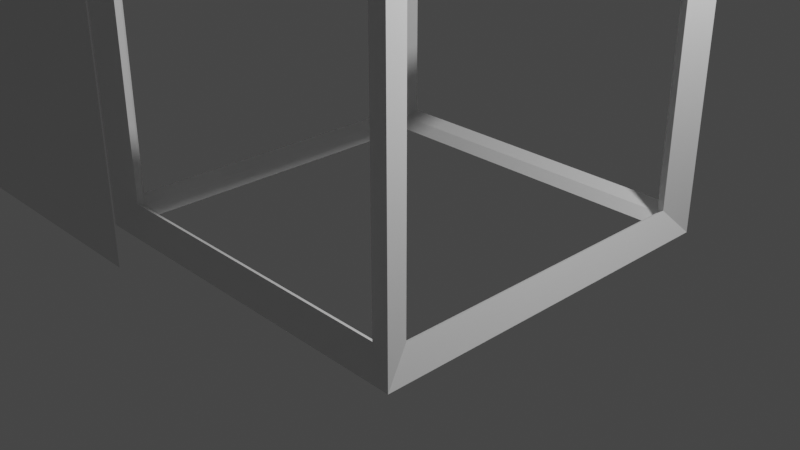 # Source: Items.blend  (saved by Blender 2.92.15; exported with 4.5.12 LTS)
import bpy
from mathutils import Matrix  # noqa: F401  (used for matrix-valued properties, if any)

bpy.ops.wm.read_factory_settings(use_empty=True)
scene = bpy.context.scene
scene.name = 'Scene'

# ---- collections
col_collection = bpy.data.collections.new('Collection'); scene.collection.children.link(col_collection)

# ---- images (referenced by path relative to the original .blend; pixels are not part of the script)
import os
ASSET_DIR = os.environ.get("B2B_ASSET_DIR", "")  # directory of the original .blend (textures are referenced by path, not embedded)
HERE = os.path.dirname(os.path.abspath(__file__))  # packed textures are extracted next to this script under _unpacked/

def load_image(name, relpath, width, height, colorspace="sRGB"):
    """Load a texture the original file referenced (path relative to the .blend, or extracted next to this script)."""
    p = next((c for c in (os.path.join(HERE, relpath), os.path.join(ASSET_DIR, relpath)) if relpath and os.path.exists(c)), "")
    if p:
        img = bpy.data.images.load(p, check_existing=True)
        img.name = name
    else:  # same state as the original file: an image datablock whose file is absent (Cycles renders it pink)
        img = bpy.data.images.new(name, width, height)
        img.source = "FILE"
        img.filepath = "//" + (relpath or name)
    img.colorspace_settings.name = colorspace
    return img
img_crystal = load_image('crystal', 'crystal.png', 1024, 1024, 'sRGB')
img_egg = load_image('Egg', 'Egg.png', 1024, 1024, 'sRGB')

# ---- materials (node trees are filled in below, after node groups)
mat_material = bpy.data.materials.new('Material')
mat_material.alpha_threshold = 0.0
mat_material.use_transparent_shadow = False
mat_material.line_color = (0.0, 0.0, 0.0, 1.0)
mat_egg = bpy.data.materials.new('egg')
mat_egg.use_transparent_shadow = False

# ---- material node trees
mat_material.use_nodes = True; mat_material.node_tree.nodes.clear()
_N = mat_material.node_tree.nodes; _L = mat_material.node_tree.links
n0 = _N.new('ShaderNodeOutputMaterial'); n0.name = 'Material Output'; n0.location = (300, 300)
n1 = _N.new('ShaderNodeBsdfPrincipled'); n1.name = 'Principled BSDF'; n1.location = (10, 300)
n1.distribution = 'GGX'
n1.subsurface_method = 'BURLEY'
n1.inputs[2].default_value = 0.4
n1.inputs[3].default_value = 1.45
n1.inputs[27].default_value = (0.0, 0.0, 0.0, 1.0)
n1.inputs[28].default_value = 1.0
n2 = _N.new('ShaderNodeTexImage'); n2.name = 'Image Texture'; n2.location = (-372, 258)
n2.image = img_crystal
_L.new(n1.outputs[0], n0.inputs[0])
_L.new(n2.outputs[0], n1.inputs[0])
n0.is_active_output = True
mat_egg.use_nodes = True; mat_egg.node_tree.nodes.clear()
_N = mat_egg.node_tree.nodes; _L = mat_egg.node_tree.links
n0 = _N.new('ShaderNodeBsdfPrincipled'); n0.name = 'Principled BSDF'; n0.location = (10, 300)
n0.distribution = 'GGX'
n0.subsurface_method = 'BURLEY'
n0.inputs[3].default_value = 1.45
n0.inputs[27].default_value = (0.0, 0.0, 0.0, 1.0)
n0.inputs[28].default_value = 1.0
n1 = _N.new('ShaderNodeOutputMaterial'); n1.name = 'Material Output'; n1.location = (300, 300)
n2 = _N.new('ShaderNodeTexImage'); n2.name = 'Image Texture'; n2.location = (-334, 226)
n2.image = img_egg
_L.new(n0.outputs[0], n1.inputs[0])
_L.new(n2.outputs[0], n0.inputs[0])
n1.is_active_output = True

# ---- world
world_world = bpy.data.worlds.new('World'); scene.world = world_world
world_world.use_nodes = True; world_world.node_tree.nodes.clear()
_N = world_world.node_tree.nodes; _L = world_world.node_tree.links
n0 = _N.new('ShaderNodeOutputWorld'); n0.name = 'World Output'; n0.location = (300, 300)
n1 = _N.new('ShaderNodeBackground'); n1.name = 'Background'; n1.location = (10, 300)
n1.inputs[0].default_value = (0.05088, 0.05088, 0.05088, 1.0)
_L.new(n1.outputs[0], n0.inputs[0])
n0.is_active_output = True
world_world.color = (0.05088, 0.05088, 0.05088)
world_world.use_sun_shadow = False
world_world.sun_shadow_jitter_overblur = 0.0

# ---- cameras
cam_camera = bpy.data.cameras.new('Camera')
cam_camera.clip_end = 100.0
cam_camera.ortho_scale = 7.314

# ---- lights
light_light = bpy.data.lights.new('Light', 'POINT')
light_light.transmission_factor = 0.0
light_light.energy = 1000.0
light_light.shadow_soft_size = 0.1
light_light.shadow_maximum_resolution = 0.006
light_light.use_absolute_resolution = True

# ---- meshes
me_cube = bpy.data.meshes.new('Cube')
me_cube.from_pydata([(0.0, 0.0, -0.005887), (0.0, -0.5, -0.005887), (0.0, 0.5, -0.005887), (-0.5, 0.0, -0.005887), (0.5, 0.0, -0.005887), (-0.5, 0.5, -0.005887), (0.5, -0.5, -0.005887), (-0.25, 0.155, 1.01), (-0.25, 0.155, 1.01), (-0.25, 0.155, 1.01), (-0.25, 0.155, 1.01), (-0.09516, 0.09632, 0.2997), (-0.09516, 0.4037, 0.3376), (-0.4048, 0.4037, 0.3376), (-0.4048, 0.09632, 0.2997), (-0.08856, -0.005994, 0.6012), (-0.08856, 0.3161, 0.5785), (-0.4114, 0.3161, 0.5785), (-0.4114, -0.005994, 0.6012), (0.2225, -0.1906, 0.7833), (0.2225, -0.1906, 0.7833), (0.2225, -0.1906, 0.7833), (0.2225, -0.1906, 0.7833), (0.3295, -0.3175, 0.07234), (0.3397, -0.4196, 0.4691), (0.3397, -0.02116, 0.4691), (0.3295, -0.1589, 0.07234), (-0.05874, -0.02116, 0.4691), (0.171, -0.1589, 0.07234), (-0.05874, -0.4196, 0.4691), (0.171, -0.3175, 0.07234)], [], [(16, 7, 8, 15), (25, 19, 22, 24), (10, 9, 8, 7), (17, 10, 7, 16), (18, 9, 10, 17), (15, 8, 9, 18), (0, 11, 14, 3), (3, 14, 13, 5), (5, 13, 12, 2), (2, 12, 11, 0), (11, 15, 18, 14), (14, 18, 17, 13), (13, 17, 16, 12), (12, 16, 15, 11), (20, 21, 22, 19), (27, 20, 19, 25), (29, 21, 20, 27), (24, 22, 21, 29), (6, 23, 30, 1), (23, 24, 29, 30), (1, 30, 28, 0), (30, 29, 27, 28), (0, 28, 26, 4), (28, 27, 25, 26), (4, 26, 23, 6), (26, 25, 24, 23)])
_uv = me_cube.uv_layers.new(name='UVMap')
_uv.uv.foreach_set('vector', [0.1819, 0.6353, 0.219, 0.7425, 0.219, 0.7425, 0.2581, 0.6414, 0.494, 0.8118, 0.4303, 0.7517, 0.4303, 0.7517, 0.405, 0.8432, 0.405, 0.4949, 0.405, 0.4949, 0.405, 0.4949, 0.405, 0.4949, 0.1045, 0.6024, 0.06632, 0.4949, 0.06632, 0.4949, 0.02809, 0.6024, 0.3908, 0.5922, 0.3516, 0.4949, 0.3516, 0.4949, 0.3146, 0.5982, 0.3698, 0.8492, 0.3316, 0.7517, 0.3316, 0.7517, 0.2933, 0.8492, 0.3908, 0.9929, 0.3682, 0.9201, 0.2949, 0.9201, 0.2724, 0.9929, 0.3908, 0.7364, 0.3672, 0.6637, 0.2943, 0.6554, 0.2724, 0.7375, 0.1255, 0.7466, 0.103, 0.6624, 0.02965, 0.6624, 0.007119, 0.7466, 0.1397, 0.4949, 0.1617, 0.579, 0.2346, 0.5709, 0.2581, 0.4961, 0.3682, 0.9201, 0.3698, 0.8492, 0.2933, 0.8492, 0.2949, 0.9201, 0.3672, 0.6637, 0.3908, 0.5922, 0.3146, 0.5982, 0.2943, 0.6554, 0.103, 0.6624, 0.1045, 0.6024, 0.02809, 0.6024, 0.02965, 0.6624, 0.1617, 0.579, 0.1819, 0.6353, 0.2581, 0.6414, 0.2346, 0.5709, 0.4192, 0.4949, 0.4192, 0.4949, 0.4192, 0.4949, 0.4192, 0.4949, 0.6111, 0.6796, 0.7003, 0.7343, 0.7003, 0.7343, 0.7003, 0.6489, 0.405, 0.6478, 0.4312, 0.7375, 0.4312, 0.7375, 0.494, 0.679, 0.5968, 0.6489, 0.5968, 0.5685, 0.5968, 0.5685, 0.5083, 0.6163, 0.6133, 0.3623, 0.6565, 0.3219, 0.6565, 0.2844, 0.6133, 0.2439, 0.5623, 0.7357, 0.5968, 0.6489, 0.5083, 0.6163, 0.5271, 0.7228, 0.6133, 0.2439, 0.6565, 0.2844, 0.694, 0.2844, 0.7317, 0.2439, 0.4586, 0.5685, 0.405, 0.6478, 0.494, 0.679, 0.494, 0.5809, 0.7317, 0.2439, 0.694, 0.2844, 0.694, 0.3219, 0.7317, 0.3623, 0.6346, 0.5807, 0.6111, 0.6796, 0.7003, 0.6489, 0.6701, 0.5685, 0.7317, 0.3623, 0.694, 0.3219, 0.6565, 0.3219, 0.6133, 0.3623, 0.494, 0.9098, 0.494, 0.8118, 0.405, 0.8432, 0.4586, 0.9223])
me_cube.materials.append(mat_material)
me_cube.use_remesh_preserve_volume = False
me_cube.use_remesh_preserve_attributes = False
me_cube.use_mirror_vertex_groups = False
me_cube.update()
me_cube_001 = bpy.data.meshes.new('Cube.001')
me_cube_001.from_pydata([(-0.3618, -0.2629, 0.7718), (0.1382, -0.4253, 0.7718), (0.3618, 0.2629, 0.2226), (-0.1382, 0.4253, 0.2226), (-0.4472, 2.484e-09, 0.2226), (-0.1382, -0.4253, 0.2226), (0.3618, -0.2629, 0.2226), (-7.096e-10, 2.484e-09, -0.05381), (-0.3618, 0.2629, 0.7718), (0.1382, 0.4253, 0.7718), (0.4472, 2.484e-09, 0.7718), (-7.096e-10, 2.484e-09, 1.417), (0.4755, 0.1545, 0.4509), (0.4755, -0.1545, 0.4509), (-0.3441, 0.25, 0.1833), (-0.3441, -0.25, 0.1833), (-0.2629, 2.484e-09, 0.02087), (0.2127, 0.1545, 0.02087), (-0.08123, -0.25, 0.02087), (0.4253, 2.484e-09, 0.1833), (0.2127, -0.1545, 0.02087), (0.1314, -0.4045, 0.1833), (0.1314, 0.4045, 0.1833), (-0.08123, 0.25, 0.02087), (-7.096e-10, -0.5, 0.4509), (0.2939, -0.4045, 0.4509), (-0.4755, -0.1545, 0.4509), (-0.2939, -0.4045, 0.4509), (-0.2939, 0.4045, 0.4509), (-0.4755, 0.1545, 0.4509), (0.2939, 0.4045, 0.4509), (-7.096e-10, 0.5, 0.4509), (0.3441, -0.25, 0.843), (-0.1314, -0.4045, 0.843), (-0.4253, 2.484e-09, 0.843), (-0.1314, 0.4045, 0.843), (0.3441, 0.25, 0.843), (0.08123, -0.25, 1.201), (0.2629, 2.484e-09, 1.201), (-0.2127, -0.1545, 1.201), (-0.2127, 0.1545, 1.201), (0.08123, 0.25, 1.201)], [], [(7, 23, 17), (6, 20, 19), (7, 20, 18), (7, 16, 23), (6, 19, 13), (7, 18, 16), (5, 21, 24), (4, 15, 26), (3, 14, 28), (2, 22, 30), (6, 13, 25), (5, 24, 27), (4, 26, 29), (3, 28, 31), (2, 30, 12), (1, 32, 37), (0, 33, 39), (8, 34, 40), (9, 35, 41), (10, 36, 38), (38, 41, 11), (38, 36, 41), (36, 9, 41), (41, 40, 11), (41, 35, 40), (35, 8, 40), (40, 39, 11), (40, 34, 39), (34, 0, 39), (39, 37, 11), (39, 33, 37), (33, 1, 37), (37, 38, 11), (37, 32, 38), (32, 10, 38), (12, 36, 10), (12, 30, 36), (30, 9, 36), (31, 35, 9), (31, 28, 35), (28, 8, 35), (29, 34, 8), (29, 26, 34), (26, 0, 34), (27, 33, 0), (27, 24, 33), (24, 1, 33), (25, 32, 1), (25, 13, 32), (13, 10, 32), (30, 31, 9), (30, 22, 31), (22, 3, 31), (28, 29, 8), (28, 14, 29), (14, 4, 29), (26, 27, 0), (26, 15, 27), (15, 5, 27), (24, 25, 1), (24, 21, 25), (21, 6, 25), (16, 15, 4), (16, 18, 15), (18, 5, 15), (13, 12, 10), (13, 19, 12), (19, 2, 12), (23, 14, 3), (23, 16, 14), (16, 4, 14), (18, 21, 5), (18, 20, 21), (20, 6, 21), (19, 17, 2), (19, 20, 17), (20, 7, 17), (17, 22, 2), (17, 23, 22), (23, 3, 22)])
_uv = me_cube_001.uv_layers.new(name='UVMap')
_uv.uv.foreach_set('vector', [0.07148, 0.6875, 0.1071, 0.5974, 0.1752, 0.6795, 0.169, 0.861, 0.1155, 0.7817, 0.2325, 0.7815, 0.07148, 0.6875, 0.1155, 0.7817, 0.0106, 0.7629, 0.07148, 0.6875, 0.005428, 0.649, 0.1071, 0.5974, 0.169, 0.861, 0.2325, 0.7815, 0.2579, 0.8648, 0.07148, 0.6875, 0.0106, 0.7629, 0.005428, 0.649, 0.6991, 0.43, 0.6244, 0.4544, 0.6425, 0.344, 0.8942, 0.4431, 0.8022, 0.4478, 0.8671, 0.3476, 0.04092, 0.1165, 0.1367, 0.08237, 0.09988, 0.1956, 0.4008, 0.5249, 0.5034, 0.508, 0.4571, 0.6078, 0.4324, 0.03547, 0.5133, 0.08852, 0.4014, 0.1272, 0.6991, 0.43, 0.6425, 0.344, 0.7524, 0.3399, 0.2381, 0.07526, 0.3088, 0.1484, 0.2158, 0.1714, 0.04092, 0.1165, 0.09988, 0.1956, 0.005428, 0.2118, 0.4008, 0.5249, 0.4571, 0.6078, 0.3436, 0.6143, 0.4047, 0.2638, 0.5051, 0.2459, 0.5007, 0.4145, 0.8104, 0.2241, 0.7086, 0.1968, 0.7975, 0.07227, 0.1828, 0.3031, 0.2818, 0.3083, 0.2158, 0.4605, 0.5127, 0.7315, 0.5905, 0.763, 0.4939, 0.9021, 0.3196, 0.7425, 0.4101, 0.7621, 0.3804, 0.9086, 0.3804, 0.9086, 0.4939, 0.9021, 0.4625, 0.9946, 0.3804, 0.9086, 0.4101, 0.7621, 0.4939, 0.9021, 0.4101, 0.7621, 0.5127, 0.7315, 0.4939, 0.9021, 0.1213, 0.4767, 0.2158, 0.4605, 0.2317, 0.5366, 0.1213, 0.4767, 0.09428, 0.3475, 0.2158, 0.4605, 0.09428, 0.3475, 0.1828, 0.3031, 0.2158, 0.4605, 0.2158, 0.4605, 0.3088, 0.4375, 0.2317, 0.5366, 0.2158, 0.4605, 0.2818, 0.3083, 0.3088, 0.4375, 0.8942, 0.2093, 0.8104, 0.2241, 0.7975, 0.07227, 0.7975, 0.07227, 0.6876, 0.07634, 0.775, 0.005428, 0.7975, 0.07227, 0.7086, 0.1968, 0.6876, 0.07634, 0.3727, 0.3374, 0.4047, 0.2638, 0.5007, 0.4145, 0.5007, 0.4145, 0.6126, 0.3759, 0.5918, 0.4971, 0.5007, 0.4145, 0.5051, 0.2459, 0.6126, 0.3759, 0.5051, 0.2459, 0.5951, 0.1981, 0.6126, 0.3759, 0.3436, 0.6143, 0.4101, 0.7621, 0.3196, 0.7425, 0.3436, 0.6143, 0.4571, 0.6078, 0.4101, 0.7621, 0.4571, 0.6078, 0.5127, 0.7315, 0.4101, 0.7621, 0.5685, 0.6084, 0.5905, 0.763, 0.5127, 0.7315, 0.005428, 0.2118, 0.09988, 0.1956, 0.09428, 0.3475, 0.09988, 0.1956, 0.1828, 0.3031, 0.09428, 0.3475, 0.2158, 0.1714, 0.2818, 0.3083, 0.1828, 0.3031, 0.2158, 0.1714, 0.3088, 0.1484, 0.2818, 0.3083, 0.8671, 0.3476, 0.8104, 0.2241, 0.8942, 0.2093, 0.7524, 0.3399, 0.7086, 0.1968, 0.8104, 0.2241, 0.7524, 0.3399, 0.6425, 0.344, 0.7086, 0.1968, 0.6425, 0.344, 0.6234, 0.231, 0.7086, 0.1968, 0.4014, 0.1272, 0.5051, 0.2459, 0.4047, 0.2638, 0.4014, 0.1272, 0.5133, 0.08852, 0.5051, 0.2459, 0.5133, 0.08852, 0.5951, 0.1981, 0.5051, 0.2459, 0.4571, 0.6078, 0.5685, 0.6084, 0.5127, 0.7315, 0.4571, 0.6078, 0.5034, 0.508, 0.5685, 0.6084, 0.5034, 0.508, 0.5905, 0.5258, 0.5685, 0.6084, 0.09988, 0.1956, 0.2158, 0.1714, 0.1828, 0.3031, 0.09988, 0.1956, 0.1367, 0.08237, 0.2158, 0.1714, 0.1367, 0.08237, 0.2381, 0.07526, 0.2158, 0.1714, 0.8671, 0.3476, 0.7524, 0.3399, 0.8104, 0.2241, 0.8671, 0.3476, 0.8022, 0.4478, 0.7524, 0.3399, 0.8022, 0.4478, 0.6991, 0.43, 0.7524, 0.3399, 0.3196, 0.1837, 0.4014, 0.1272, 0.4047, 0.2638, 0.3196, 0.1837, 0.3423, 0.06796, 0.4014, 0.1272, 0.3423, 0.06796, 0.4324, 0.03547, 0.4014, 0.1272, 0.8379, 0.5251, 0.8022, 0.4478, 0.8942, 0.4431, 0.8379, 0.5251, 0.7232, 0.5174, 0.8022, 0.4478, 0.7232, 0.5174, 0.6991, 0.43, 0.8022, 0.4478, 0.5133, 0.08852, 0.6126, 0.08254, 0.5951, 0.1981, 0.5133, 0.08852, 0.5233, 0.005428, 0.6126, 0.08254, 0.3197, 0.5184, 0.4008, 0.5249, 0.3436, 0.6143, 0.06517, 0.02966, 0.1367, 0.08237, 0.04092, 0.1165, 0.06517, 0.02966, 0.181, 0.005428, 0.1367, 0.08237, 0.181, 0.005428, 0.2381, 0.07526, 0.1367, 0.08237, 0.7232, 0.5174, 0.6244, 0.4544, 0.6991, 0.43, 0.0106, 0.7629, 0.1155, 0.7817, 0.06792, 0.8648, 0.1155, 0.7817, 0.169, 0.861, 0.06792, 0.8648, 0.2325, 0.7815, 0.1752, 0.6795, 0.2705, 0.6871, 0.2325, 0.7815, 0.1155, 0.7817, 0.1752, 0.6795, 0.1155, 0.7817, 0.07148, 0.6875, 0.1752, 0.6795, 0.1752, 0.6795, 0.2241, 0.5972, 0.2705, 0.6871, 0.1752, 0.6795, 0.1071, 0.5974, 0.2241, 0.5972, 0.1071, 0.5974, 0.1548, 0.5475, 0.2241, 0.5972])
me_cube_001.materials.append(mat_egg)
me_cube_001.use_remesh_fix_poles = True
me_cube_001.use_remesh_preserve_attributes = False
me_cube_001.use_mirror_vertex_groups = False
me_cube_001.update()
me_cube_002 = bpy.data.meshes.new('Cube.002')
me_cube_002.from_pydata([(-0.1233, -0.1233, 0.0), (-0.09545, -0.08276, 0.2036), (-0.153, 0.153, 0.0), (-0.153, 0.153, 0.306), (0.1233, -0.1233, 0.0), (0.09545, -0.08276, 0.2036), (0.153, 0.153, 0.0), (0.153, 0.153, 0.306)], [], [(0, 1, 3, 2), (2, 3, 7, 6), (6, 7, 5, 4), (4, 5, 1, 0), (2, 6, 4, 0), (7, 3, 1, 5)])
_uv = me_cube_002.uv_layers.new(name='UVMap')
_uv.uv.foreach_set('vector', [0.375, 0.0, 0.625, 0.0, 0.625, 0.25, 0.375, 0.25, 0.375, 0.25, 0.625, 0.25, 0.625, 0.5, 0.375, 0.5, 0.375, 0.5, 0.625, 0.5, 0.625, 0.75, 0.375, 0.75, 0.375, 0.75, 0.625, 0.75, 0.625, 1.0, 0.375, 1.0, 0.125, 0.5, 0.375, 0.5, 0.375, 0.75, 0.125, 0.75, 0.625, 0.5, 0.875, 0.5, 0.875, 0.75, 0.625, 0.75])
me_cube_002.use_remesh_fix_poles = True
me_cube_002.use_remesh_preserve_attributes = False
me_cube_002.use_mirror_vertex_groups = False
me_cube_002.update()
me_icosphere = bpy.data.meshes.new('Icosphere')
me_icosphere.from_pydata([(0.0, 0.0, -0.2), (0.1447, -0.1051, -0.08944), (-0.05528, -0.1701, -0.08944), (-0.1789, 0.0, -0.08944), (-0.05528, 0.1701, -0.08944), (0.1447, 0.1051, -0.08944), (0.05528, -0.1701, 0.08944), (-0.1447, -0.1051, 0.08944), (-0.1447, 0.1051, 0.08944), (0.05528, 0.1701, 0.08944), (0.1789, 0.0, 0.08944), (0.0, 0.0, 0.2)], [], [(0, 1, 2), (1, 0, 5), (0, 2, 3), (0, 3, 4), (0, 4, 5), (1, 5, 10), (2, 1, 6), (3, 2, 7), (4, 3, 8), (5, 4, 9), (1, 10, 6), (2, 6, 7), (3, 7, 8), (4, 8, 9), (5, 9, 10), (6, 10, 11), (7, 6, 11), (8, 7, 11), (9, 8, 11), (10, 9, 11)])
_uv = me_icosphere.uv_layers.new(name='UVMap')
_uv.uv.foreach_set('vector', [0.8182, 0.0, 0.7273, 0.1575, 0.9091, 0.1575, 0.7273, 0.1575, 0.6364, 0.0, 0.5455, 0.1575, 0.09091, 0.0, 0.0, 0.1575, 0.1818, 0.1575, 0.2727, 0.0, 0.1818, 0.1575, 0.3636, 0.1575, 0.4545, 0.0, 0.3636, 0.1575, 0.5455, 0.1575, 0.7273, 0.1575, 0.5455, 0.1575, 0.6364, 0.3149, 0.9091, 0.1575, 0.7273, 0.1575, 0.8182, 0.3149, 0.1818, 0.1575, 0.0, 0.1575, 0.09091, 0.3149, 0.3636, 0.1575, 0.1818, 0.1575, 0.2727, 0.3149, 0.5455, 0.1575, 0.3636, 0.1575, 0.4545, 0.3149, 0.7273, 0.1575, 0.6364, 0.3149, 0.8182, 0.3149, 0.9091, 0.1575, 0.8182, 0.3149, 1.0, 0.3149, 0.1818, 0.1575, 0.09091, 0.3149, 0.2727, 0.3149, 0.3636, 0.1575, 0.2727, 0.3149, 0.4545, 0.3149, 0.5455, 0.1575, 0.4545, 0.3149, 0.6364, 0.3149, 0.8182, 0.3149, 0.6364, 0.3149, 0.7273, 0.4724, 1.0, 0.3149, 0.8182, 0.3149, 0.9091, 0.4724, 0.2727, 0.3149, 0.09091, 0.3149, 0.1818, 0.4724, 0.4545, 0.3149, 0.2727, 0.3149, 0.3636, 0.4724, 0.6364, 0.3149, 0.4545, 0.3149, 0.5455, 0.4724])
me_icosphere.use_remesh_fix_poles = True
me_icosphere.use_remesh_preserve_attributes = False
me_icosphere.use_mirror_vertex_groups = False
me_icosphere.update()
me_plane = bpy.data.meshes.new('Plane')
me_plane.from_pydata([(-5.296, 1.302e-07, -2.979), (5.296, 1.302e-07, -2.979), (-5.296, -1.302e-07, 2.979), (5.296, -1.302e-07, 2.979)], [], [(1, 2, 0), (1, 3, 2)])
_uv = me_plane.uv_layers.new(name='UVMap')
_uv.uv.foreach_set('vector', [1.0, 0.0, 0.0, 1.0, 0.0, 0.0, 1.0, 0.0, 1.0, 1.0, 0.0, 1.0])
me_plane.use_remesh_fix_poles = True
me_plane.use_remesh_preserve_attributes = False
me_plane.use_mirror_vertex_groups = False
me_plane.update()
me_cube_003 = bpy.data.meshes.new('Cube.003')
me_cube_003.from_pydata([(-1.944, -1.944, 0.0), (-1.944, -1.944, 3.889), (-1.944, 1.944, 0.0), (-1.944, 1.944, 3.889), (1.944, -1.944, 0.0), (1.944, -1.944, 3.889), (1.944, 1.944, 0.0), (1.944, 1.944, 3.889)], [], [(0, 1, 3, 2), (2, 3, 7, 6), (6, 7, 5, 4), (4, 5, 1, 0), (2, 6, 4, 0), (7, 3, 1, 5)])
_uv = me_cube_003.uv_layers.new(name='UVMap')
_uv.uv.foreach_set('vector', [0.375, 0.0, 0.625, 0.0, 0.625, 0.25, 0.375, 0.25, 0.375, 0.25, 0.625, 0.25, 0.625, 0.5, 0.375, 0.5, 0.375, 0.5, 0.625, 0.5, 0.625, 0.75, 0.375, 0.75, 0.375, 0.75, 0.625, 0.75, 0.625, 1.0, 0.375, 1.0, 0.125, 0.5, 0.375, 0.5, 0.375, 0.75, 0.125, 0.75, 0.625, 0.5, 0.875, 0.5, 0.875, 0.75, 0.625, 0.75])
me_cube_003.use_remesh_fix_poles = True
me_cube_003.use_remesh_preserve_attributes = False
me_cube_003.use_mirror_vertex_groups = False
me_cube_003.update()

# ---- objects
ob_m_crystals = bpy.data.objects.new('M_Crystals', me_cube)
ob_light = bpy.data.objects.new('Light', light_light)
ob_camera = bpy.data.objects.new('Camera', cam_camera)
ob_m_egg = bpy.data.objects.new('M_Egg', me_cube_001)
ob_m_ling = bpy.data.objects.new('M_Ling', me_cube_002)
ob_m_crumb = bpy.data.objects.new('M_Crumb', me_icosphere)
ob_m_omniscreen = bpy.data.objects.new('M_OmniScreen', me_plane)
ob_m_warpzone = bpy.data.objects.new('M_WarpZone', me_cube_003)

# ---- transforms, parenting, visibility, modifiers, constraints
ob_m_crystals.location = (-32.17, 0.0, 0.0)
ob_m_crystals.lock_rotations_4d = False
ob_m_crystals.empty_display_type = 'ARROWS'
ob_m_crystals.lineart.crease_threshold = 0.0
ob_light.location = (4.076, 1.005, 5.904)
ob_light.rotation_euler = (0.6503, 0.05522, 1.866)
ob_light.lock_rotations_4d = False
ob_light.empty_display_type = 'ARROWS'
ob_light.color = (0.0, 0.0, 0.0, 0.0)
ob_light.lineart.crease_threshold = 0.0
ob_camera.location = (7.359, -6.926, 4.958)
ob_camera.rotation_euler = (1.109, 0.0, 0.8149)
ob_camera.lock_rotations_4d = False
ob_camera.empty_display_type = 'ARROWS'
ob_camera.color = (0.0, 0.0, 0.0, 0.0)
ob_camera.display_type = 'WIRE'
ob_camera.lineart.crease_threshold = 0.0
ob_m_egg.location = (-28.36, 0.0, 0.0)
ob_m_egg.lineart.crease_threshold = 0.0
ob_m_ling.location = (-24.05, 0.0, 0.0)
ob_m_ling.lineart.crease_threshold = 0.0
ob_m_crumb.location = (-20.16, 0.0, 0.0)
ob_m_crumb.lineart.crease_threshold = 0.0
ob_m_omniscreen.location = (-11.37, 0.0, 0.0)
ob_m_omniscreen.lineart.crease_threshold = 0.0
ob_m_warpzone.location = (0.0, 0.0, 0.0)
ob_m_warpzone.lineart.crease_threshold = 0.0
_m = ob_m_warpzone.modifiers.new('Wireframe', 'WIREFRAME')
_m.thickness = 0.098
_m.use_relative_offset = True

# ---- collection membership
col_collection.objects.link(ob_m_crystals)
col_collection.objects.link(ob_light)
col_collection.objects.link(ob_camera)
col_collection.objects.link(ob_m_egg)
col_collection.objects.link(ob_m_ling)
col_collection.objects.link(ob_m_crumb)
col_collection.objects.link(ob_m_omniscreen)
col_collection.objects.link(ob_m_warpzone)

# ---- scene / render settings (as saved in the file)
scene.camera = ob_camera
scene.frame_start = 1; scene.frame_end = 250; scene.frame_set(1)
scene.render.engine = 'BLENDER_EEVEE_NEXT'
scene.cycles.use_denoising = False
scene.cycles.samples = 128
scene.cycles.sampling_pattern = 'TABULATED_SOBOL'
scene.cycles.use_adaptive_sampling = False
scene.cycles.use_light_tree = False
scene.view_settings.view_transform = 'Filmic'
bpy.context.view_layer.update()

